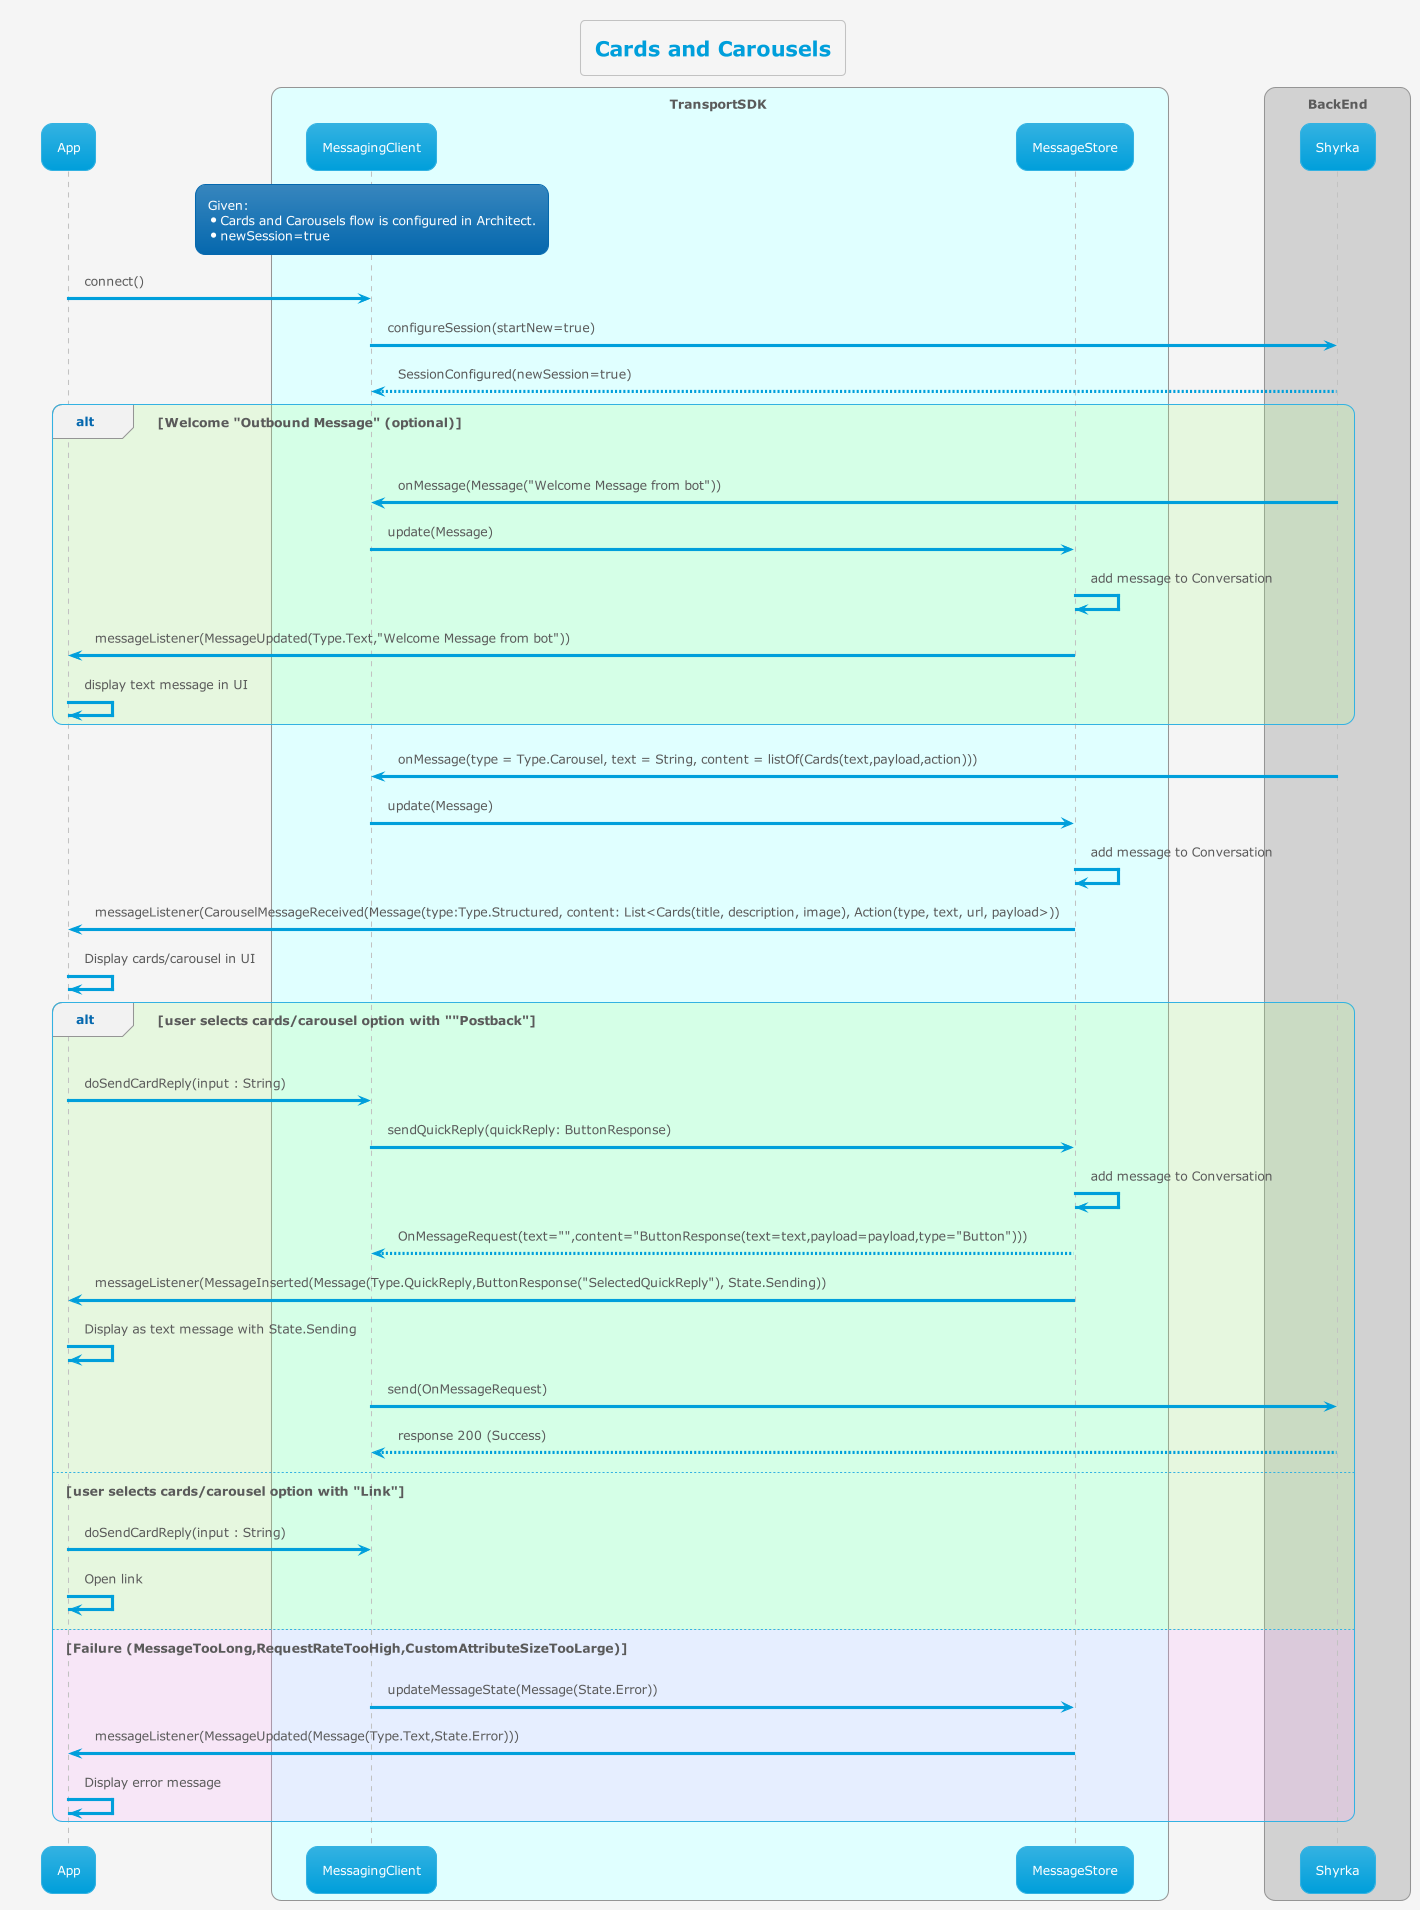

The diagram above was rendered by PlantUML. Its source (embedded in the PNG):
@startuml
'https://plantuml.com/sequence-diagram

!theme bluegray
!pragma teoz true

skinparam backgroundColor #whitesmoke
title Cards and Carousels

participant App
box TransportSDK #lightcyan
participant MessagingClient
participant MessageStore
end box
box BackEnd
participant Shyrka
end box

rnote over MessagingClient
  Given:
  * Cards and Carousels flow is configured in Architect.
  * newSession=true
end rnote

App -> MessagingClient: connect()
MessagingClient -> Shyrka: configureSession(startNew=true)
Shyrka --> MessagingClient: SessionConfigured(newSession=true)
alt #aaff8833 Welcome "Outbound Message" (optional)
Shyrka -> MessagingClient: onMessage(Message("Welcome Message from bot"))
MessagingClient -> MessageStore: update(Message)
MessageStore -> MessageStore: add message to Conversation
MessageStore -> App: messageListener(MessageUpdated(Type.Text,"Welcome Message from bot"))
App -> App: display text message in UI
end
Shyrka -> MessagingClient: onMessage(type = Type.Carousel, text = String, content = listOf(Cards(text,payload,action)))
MessagingClient -> MessageStore: update(Message)
MessageStore -> MessageStore: add message to Conversation
MessageStore -> App: messageListener(CarouselMessageReceived(Message(type:Type.Structured, content: List<Cards(title, description, image), Action(type, text, url, payload>))
App -> App: Display cards/carousel in UI

alt #aaff8833 user selects cards/carousel option with ""Postback"
App -> MessagingClient: doSendCardReply(input : String)
MessagingClient -> MessageStore: sendQuickReply(quickReply: ButtonResponse)
MessageStore -> MessageStore: add message to Conversation
MessageStore --> MessagingClient: OnMessageRequest(text="",content="ButtonResponse(text=text,payload=payload,type="Button")))
MessageStore -> App: messageListener(MessageInserted(Message(Type.QuickReply,ButtonResponse("SelectedQuickReply"), State.Sending))
App -> App: Display as text message with State.Sending
MessagingClient -> Shyrka: send(OnMessageRequest)
Shyrka --> MessagingClient: response 200 (Success)
else #aaff8833 user selects cards/carousel option with "Link"
App -> MessagingClient: doSendCardReply(input : String)
App -> App: Open link
else #ffaaff33 Failure (MessageTooLong,RequestRateTooHigh,CustomAttributeSizeTooLarge)
MessagingClient -> MessageStore: updateMessageState(Message(State.Error))
MessageStore -> App: messageListener(MessageUpdated(Message(Type.Text,State.Error)))
App -> App: Display error message
end

@enduml